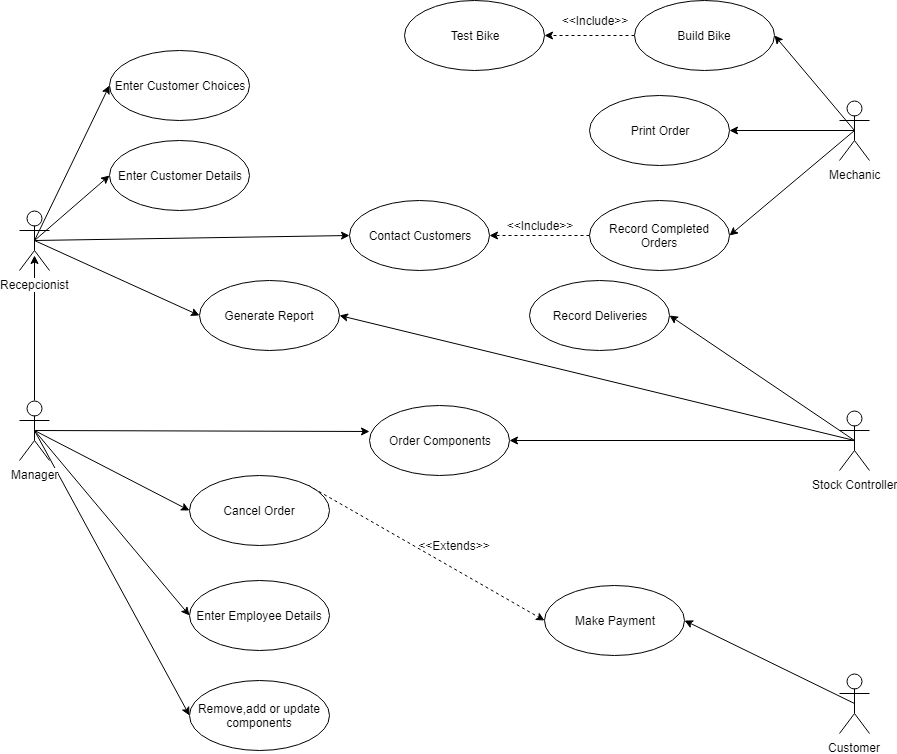

The diagram above was exported from draw.io. Its source (the exported page's mxGraphModel, read from the mxfile embedded in the PNG):
<mxGraphModel dx="2505" dy="1987" grid="1" gridSize="10" guides="1" tooltips="1" connect="1" arrows="1" fold="1" page="1" pageScale="1" pageWidth="827" pageHeight="1169" background="#ffffff" math="0" shadow="0">
  <root>
    <mxCell id="0" />
    <mxCell id="1" parent="0" />
    <mxCell id="39" style="edgeStyle=none;rounded=0;html=1;exitX=0.5;exitY=0;exitPerimeter=0;jettySize=auto;orthogonalLoop=1;entryX=0.5;entryY=0.75;entryPerimeter=0;" edge="1" parent="1" source="4" target="3">
      <mxGeometry relative="1" as="geometry">
        <mxPoint x="-45" y="270" as="targetPoint" />
      </mxGeometry>
    </mxCell>
    <mxCell id="2" value="Enter Customer Choices" style="ellipse;whiteSpace=wrap;html=1;" vertex="1" parent="1">
      <mxGeometry x="30" y="30" width="140" height="70" as="geometry" />
    </mxCell>
    <mxCell id="12" style="rounded=0;html=1;exitX=0.5;exitY=0.5;exitPerimeter=0;entryX=0;entryY=0.5;jettySize=auto;orthogonalLoop=1;" edge="1" parent="1" source="3" target="2">
      <mxGeometry relative="1" as="geometry" />
    </mxCell>
    <mxCell id="14" style="edgeStyle=none;rounded=0;html=1;exitX=0.5;exitY=0.5;exitPerimeter=0;entryX=0;entryY=0.5;jettySize=auto;orthogonalLoop=1;" edge="1" parent="1" source="3" target="13">
      <mxGeometry relative="1" as="geometry" />
    </mxCell>
    <mxCell id="36" style="edgeStyle=none;rounded=0;html=1;exitX=0.5;exitY=0.5;exitPerimeter=0;entryX=0;entryY=0.5;jettySize=auto;orthogonalLoop=1;" edge="1" parent="1" source="3" target="35">
      <mxGeometry relative="1" as="geometry" />
    </mxCell>
    <mxCell id="41" style="edgeStyle=none;rounded=0;html=1;exitX=0.5;exitY=0.5;exitPerimeter=0;entryX=0;entryY=0.5;jettySize=auto;orthogonalLoop=1;" edge="1" parent="1" source="3" target="40">
      <mxGeometry relative="1" as="geometry" />
    </mxCell>
    <mxCell id="3" value="Recepcionist" style="shape=umlActor;verticalLabelPosition=bottom;labelBackgroundColor=#ffffff;verticalAlign=top;html=1;" vertex="1" parent="1">
      <mxGeometry x="-60" y="190" width="30" height="60" as="geometry" />
    </mxCell>
    <mxCell id="18" style="edgeStyle=none;rounded=0;html=1;exitX=0.5;exitY=0.5;exitPerimeter=0;entryX=0;entryY=0.5;jettySize=auto;orthogonalLoop=1;" edge="1" parent="1" source="4" target="17">
      <mxGeometry relative="1" as="geometry" />
    </mxCell>
    <mxCell id="23" style="edgeStyle=none;rounded=0;html=1;exitX=0.5;exitY=0.5;exitPerimeter=0;entryX=0.002;entryY=0.376;jettySize=auto;orthogonalLoop=1;entryPerimeter=0;" edge="1" parent="1" source="4" target="21">
      <mxGeometry relative="1" as="geometry" />
    </mxCell>
    <mxCell id="44" style="edgeStyle=none;rounded=0;html=1;exitX=0.5;exitY=0.5;exitPerimeter=0;entryX=0;entryY=0.5;jettySize=auto;orthogonalLoop=1;" edge="1" parent="1" source="4" target="43">
      <mxGeometry relative="1" as="geometry" />
    </mxCell>
    <mxCell id="46" style="edgeStyle=none;rounded=0;html=1;exitX=0.5;exitY=0.5;exitPerimeter=0;entryX=0;entryY=0.5;jettySize=auto;orthogonalLoop=1;" edge="1" parent="1" source="4" target="45">
      <mxGeometry relative="1" as="geometry" />
    </mxCell>
    <mxCell id="4" value="Manager" style="shape=umlActor;verticalLabelPosition=bottom;labelBackgroundColor=#ffffff;verticalAlign=top;html=1;" vertex="1" parent="1">
      <mxGeometry x="-60" y="380" width="30" height="60" as="geometry" />
    </mxCell>
    <mxCell id="22" style="edgeStyle=none;rounded=0;html=1;exitX=0.5;exitY=0.5;exitPerimeter=0;entryX=1;entryY=0.5;jettySize=auto;orthogonalLoop=1;" edge="1" parent="1" source="5" target="21">
      <mxGeometry relative="1" as="geometry" />
    </mxCell>
    <mxCell id="30" style="edgeStyle=none;rounded=0;html=1;exitX=0.5;exitY=0.5;exitPerimeter=0;entryX=1;entryY=0.5;jettySize=auto;orthogonalLoop=1;" edge="1" parent="1" source="5" target="29">
      <mxGeometry relative="1" as="geometry" />
    </mxCell>
    <mxCell id="42" style="edgeStyle=none;rounded=0;html=1;exitX=0.5;exitY=0.5;exitPerimeter=0;entryX=1;entryY=0.5;jettySize=auto;orthogonalLoop=1;" edge="1" parent="1" source="5" target="40">
      <mxGeometry relative="1" as="geometry" />
    </mxCell>
    <mxCell id="5" value="Stock Controller" style="shape=umlActor;verticalLabelPosition=bottom;labelBackgroundColor=#ffffff;verticalAlign=top;html=1;" vertex="1" parent="1">
      <mxGeometry x="760" y="390" width="30" height="60" as="geometry" />
    </mxCell>
    <mxCell id="16" style="edgeStyle=none;rounded=0;html=1;exitX=0.5;exitY=0.5;exitPerimeter=0;entryX=1;entryY=0.5;jettySize=auto;orthogonalLoop=1;" edge="1" parent="1" source="6" target="15">
      <mxGeometry relative="1" as="geometry" />
    </mxCell>
    <mxCell id="6" value="Customer" style="shape=umlActor;verticalLabelPosition=bottom;labelBackgroundColor=#ffffff;verticalAlign=top;html=1;" vertex="1" parent="1">
      <mxGeometry x="760" y="653" width="30" height="60" as="geometry" />
    </mxCell>
    <mxCell id="26" style="edgeStyle=none;rounded=0;html=1;exitX=0.5;exitY=0.5;exitPerimeter=0;entryX=1;entryY=0.5;jettySize=auto;orthogonalLoop=1;" edge="1" parent="1" source="7" target="24">
      <mxGeometry relative="1" as="geometry" />
    </mxCell>
    <mxCell id="32" style="edgeStyle=none;rounded=0;html=1;exitX=0.5;exitY=0.5;exitPerimeter=0;entryX=1;entryY=0.5;jettySize=auto;orthogonalLoop=1;" edge="1" parent="1" source="7" target="31">
      <mxGeometry relative="1" as="geometry" />
    </mxCell>
    <mxCell id="34" style="edgeStyle=none;rounded=0;html=1;exitX=0.5;exitY=0.5;exitPerimeter=0;entryX=1;entryY=0.5;jettySize=auto;orthogonalLoop=1;" edge="1" parent="1" source="7" target="33">
      <mxGeometry relative="1" as="geometry" />
    </mxCell>
    <mxCell id="7" value="Mechanic" style="shape=umlActor;verticalLabelPosition=bottom;labelBackgroundColor=#ffffff;verticalAlign=top;html=1;" vertex="1" parent="1">
      <mxGeometry x="760" y="80" width="30" height="60" as="geometry" />
    </mxCell>
    <mxCell id="13" value="Enter Customer Details" style="ellipse;whiteSpace=wrap;html=1;" vertex="1" parent="1">
      <mxGeometry x="30" y="120" width="140" height="70" as="geometry" />
    </mxCell>
    <mxCell id="15" value="Make Payment" style="ellipse;whiteSpace=wrap;html=1;" vertex="1" parent="1">
      <mxGeometry x="465" y="565" width="140" height="70" as="geometry" />
    </mxCell>
    <mxCell id="19" style="edgeStyle=none;rounded=0;html=1;exitX=1;exitY=0;entryX=0;entryY=0.5;jettySize=auto;orthogonalLoop=1;dashed=1;" edge="1" parent="1" source="17" target="15">
      <mxGeometry relative="1" as="geometry" />
    </mxCell>
    <mxCell id="17" value="Cancel Order" style="ellipse;whiteSpace=wrap;html=1;" vertex="1" parent="1">
      <mxGeometry x="110" y="455" width="140" height="70" as="geometry" />
    </mxCell>
    <mxCell id="20" value="&amp;lt;&amp;lt;Extends&amp;gt;&amp;gt;" style="text;html=1;strokeColor=none;fillColor=none;align=center;verticalAlign=middle;whiteSpace=wrap;rounded=0;" vertex="1" parent="1">
      <mxGeometry x="355" y="515" width="40" height="20" as="geometry" />
    </mxCell>
    <mxCell id="21" value="Order Components" style="ellipse;whiteSpace=wrap;html=1;" vertex="1" parent="1">
      <mxGeometry x="290" y="385" width="140" height="70" as="geometry" />
    </mxCell>
    <mxCell id="27" style="edgeStyle=none;rounded=0;html=1;exitX=0;exitY=0.5;entryX=1;entryY=0.5;jettySize=auto;orthogonalLoop=1;dashed=1;" edge="1" parent="1" source="24" target="25">
      <mxGeometry relative="1" as="geometry" />
    </mxCell>
    <mxCell id="24" value="Build Bike" style="ellipse;whiteSpace=wrap;html=1;" vertex="1" parent="1">
      <mxGeometry x="555" y="-20" width="140" height="70" as="geometry" />
    </mxCell>
    <mxCell id="25" value="Test Bike" style="ellipse;whiteSpace=wrap;html=1;" vertex="1" parent="1">
      <mxGeometry x="325" y="-20" width="140" height="70" as="geometry" />
    </mxCell>
    <mxCell id="28" value="&amp;lt;&amp;lt;Include&amp;gt;&amp;gt;" style="text;html=1;strokeColor=none;fillColor=none;align=center;verticalAlign=middle;whiteSpace=wrap;rounded=0;" vertex="1" parent="1">
      <mxGeometry x="495" y="-10" width="40" height="20" as="geometry" />
    </mxCell>
    <mxCell id="29" value="Record Deliveries" style="ellipse;whiteSpace=wrap;html=1;" vertex="1" parent="1">
      <mxGeometry x="450" y="260" width="140" height="70" as="geometry" />
    </mxCell>
    <mxCell id="31" value="Print Order" style="ellipse;whiteSpace=wrap;html=1;" vertex="1" parent="1">
      <mxGeometry x="510" y="75" width="140" height="70" as="geometry" />
    </mxCell>
    <mxCell id="37" style="edgeStyle=none;rounded=0;html=1;exitX=0;exitY=0.5;entryX=1;entryY=0.5;jettySize=auto;orthogonalLoop=1;dashed=1;" edge="1" parent="1" source="33" target="35">
      <mxGeometry relative="1" as="geometry" />
    </mxCell>
    <mxCell id="33" value="Record Completed Orders&lt;br&gt;" style="ellipse;whiteSpace=wrap;html=1;" vertex="1" parent="1">
      <mxGeometry x="510" y="180" width="140" height="70" as="geometry" />
    </mxCell>
    <mxCell id="35" value="Contact Customers" style="ellipse;whiteSpace=wrap;html=1;" vertex="1" parent="1">
      <mxGeometry x="270" y="180" width="140" height="70" as="geometry" />
    </mxCell>
    <mxCell id="38" value="&amp;lt;&amp;lt;Include&amp;gt;&amp;gt;" style="text;html=1;strokeColor=none;fillColor=none;align=center;verticalAlign=middle;whiteSpace=wrap;rounded=0;" vertex="1" parent="1">
      <mxGeometry x="440" y="195" width="40" height="20" as="geometry" />
    </mxCell>
    <mxCell id="40" value="Generate Report" style="ellipse;whiteSpace=wrap;html=1;" vertex="1" parent="1">
      <mxGeometry x="120" y="260" width="140" height="70" as="geometry" />
    </mxCell>
    <mxCell id="43" value="Enter Employee Details" style="ellipse;whiteSpace=wrap;html=1;" vertex="1" parent="1">
      <mxGeometry x="110" y="560" width="140" height="70" as="geometry" />
    </mxCell>
    <mxCell id="45" value="Remove,add or update components" style="ellipse;whiteSpace=wrap;html=1;" vertex="1" parent="1">
      <mxGeometry x="110" y="660" width="140" height="70" as="geometry" />
    </mxCell>
  </root>
</mxGraphModel>